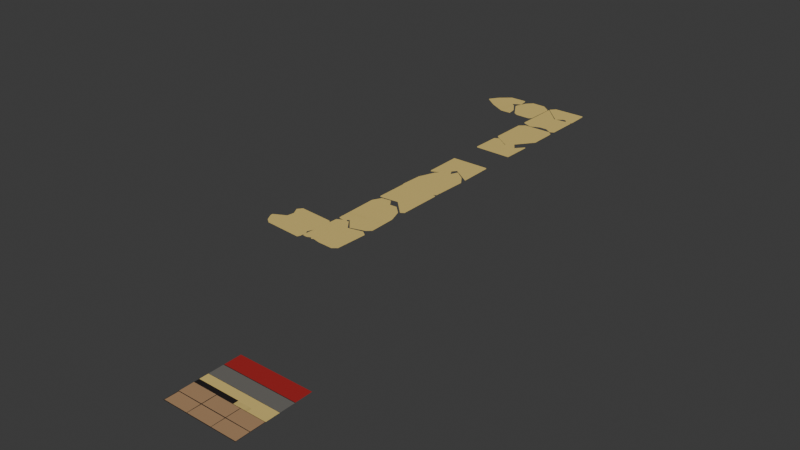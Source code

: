 # Source: 009_BalsaCounterTops_HS-TS.blend  (saved by Blender 5.0.118; exported with 4.5.12 LTS)
import bpy
from mathutils import Matrix  # noqa: F401  (used for matrix-valued properties, if any)

bpy.ops.wm.read_factory_settings(use_empty=True)
scene = bpy.context.scene
scene.name = 'Scene'

# ---- collections
col_link_balsacountertops = bpy.data.collections.new('LINK_BalsaCounterTops'); scene.collection.children.link(col_link_balsacountertops)
col_balsa = bpy.data.collections.new('Balsa'); col_link_balsacountertops.children.link(col_balsa)
col_ref = bpy.data.collections.new('ref'); scene.collection.children.link(col_ref)
col_balsa_1 = bpy.data.collections.new('Balsa')  # instanced only; not linked into the scene
col_matchboxes = bpy.data.collections.new('MatchBoxes')  # instanced only; not linked into the scene
col_woodblocks = bpy.data.collections.new('WoodBlocks')  # instanced only; not linked into the scene

# ---- images (referenced by path relative to the original .blend; pixels are not part of the script)
import os
ASSET_DIR = os.environ.get("B2B_ASSET_DIR", "")  # directory of the original .blend (textures are referenced by path, not embedded)
HERE = os.path.dirname(os.path.abspath(__file__))  # packed textures are extracted next to this script under _unpacked/

def load_image(name, relpath, width, height, colorspace="sRGB"):
    """Load a texture the original file referenced (path relative to the .blend, or extracted next to this script)."""
    p = next((c for c in (os.path.join(HERE, relpath), os.path.join(ASSET_DIR, relpath)) if relpath and os.path.exists(c)), "")
    if p:
        img = bpy.data.images.load(p, check_existing=True)
        img.name = name
    else:  # same state as the original file: an image datablock whose file is absent (Cycles renders it pink)
        img = bpy.data.images.new(name, width, height)
        img.source = "FILE"
        img.filepath = "//" + (relpath or name)
    img.colorspace_settings.name = colorspace
    return img
img_mes_hs_ts_pipeline_png = load_image('MES_HS-TS_pipeline.png', '_unpacked/MES_HS-TS_pipeline.347232ed.png', 2048, 2048, 'sRGB')
img_mes_hs_ts_uv_png = load_image('MES_HS-TS_UV.png', '_unpacked/MES_HS-TS_UV.9e01f0dc.png', 2048, 2048, 'sRGB')

# ---- materials (node trees are filled in below, after node groups)
mat_mes_hs_ts_pipeline = bpy.data.materials.new('MES_HS-TS_pipeline')

# ---- material node trees
mat_mes_hs_ts_pipeline.use_nodes = True; mat_mes_hs_ts_pipeline.node_tree.nodes.clear()
_N = mat_mes_hs_ts_pipeline.node_tree.nodes; _L = mat_mes_hs_ts_pipeline.node_tree.links
n0 = _N.new('ShaderNodeOutputMaterial'); n0.name = 'Material Output'; n0.location = (120, 0)
n1 = _N.new('ShaderNodeTexImage'); n1.name = 'Image Texture'; n1.location = (-740, 0)
n1.image = img_mes_hs_ts_pipeline_png
n2 = _N.new('ShaderNodeTexImage'); n2.name = 'Image Texture.001'; n2.location = (-740, -280)
n2.image = img_mes_hs_ts_uv_png
n3 = _N.new('ShaderNodeMix'); n3.name = 'Mix'; n3.location = (-378, -125)
n3.data_type = 'RGBA'
n3.inputs[0].default_value = 0.0
_L.new(n2.outputs[0], n3.inputs[7])
_L.new(n1.outputs[0], n3.inputs[6])
_L.new(n3.outputs[2], n0.inputs[0])
n0.is_active_output = True

# ---- world
world_world = bpy.data.worlds.new('World'); scene.world = world_world
world_world.use_nodes = True; world_world.node_tree.nodes.clear()
_N = world_world.node_tree.nodes; _L = world_world.node_tree.links
n0 = _N.new('ShaderNodeOutputWorld'); n0.name = 'World Output'; n0.location = (300, 300)
n1 = _N.new('ShaderNodeBackground'); n1.name = 'Background'; n1.location = (10, 300)
n1.inputs[0].default_value = (0.05088, 0.05088, 0.05088, 1.0)
_L.new(n1.outputs[0], n0.inputs[0])
n0.is_active_output = True
world_world.color = (0.05088, 0.05088, 0.05088)
world_world.sun_shadow_jitter_overblur = 0.0

# ---- meshes
me_mes_hs_ts_pipeline = bpy.data.meshes.new('MES_HS-TS_pipeline')
me_mes_hs_ts_pipeline.from_pydata([(-1.0, -1.0, 0.0), (1.0, -1.0, 0.0), (-1.0, 1.0, 0.0), (1.0, 1.0, 0.0), (0.1191, -0.1054, 0.0), (-1.0, -0.2415, 0.0), (1.0, -0.2415, 0.0), (1.0, -0.1054, 0.0), (-1.0, -0.1054, 0.0), (-1.0, -0.6263, 0.0), (1.0, -0.6263, 0.0), (-0.3507, -1.0, 0.0), (0.1191, -0.2415, 0.0), (-0.3507, -0.2415, 0.0), (-0.3507, -0.1054, 0.0), (-0.3507, -0.6263, 0.0), (0.3291, -1.0, 0.0), (0.3291, -0.2415, 0.0), (0.3291, -0.1054, 0.0), (0.3291, -0.6263, 0.0), (-1.0, -0.2415, 0.0), (-1.0, -0.1054, 0.0), (1.0, -0.1054, 0.0), (1.0, -0.2415, 0.0), (-0.3507, -0.1037, 0.0), (-0.3507, -0.2432, 0.0), (0.3291, -0.2432, 0.0), (0.3291, -0.1037, 0.0), (-1.0, 0.1271, 0.0), (-1.0, 0.1339, 0.0), (1.0, 0.1339, 0.0), (1.0, 0.1271, 0.0), (1.0, 0.5408, 0.0), (1.0, 0.5305, 0.0), (0.3291, 0.5305, 0.0), (0.3291, 0.5408, 0.0), (-0.3507, 0.5305, 0.0), (-0.3507, 0.5408, 0.0), (-1.0, 0.5305, 0.0), (-1.0, 0.5408, 0.0), (0.1191, -0.1037, 0.0), (0.1191, -0.2432, 0.0), (0.1191, 0.5408, 0.0), (0.1191, 0.5305, 0.0)], [], [(19, 10, 6, 17), (16, 1, 10, 19), (0, 11, 15, 9), (9, 15, 13, 5), (30, 29, 28, 31), (11, 16, 19, 15), (13, 12, 41, 25), (15, 19, 17, 12, 13), (22, 27, 26, 23), (5, 13, 25, 20), (21, 24, 14, 8), (27, 22, 7, 18), (17, 6, 23, 26), (40, 27, 18, 4), (12, 17, 26, 41), (29, 30, 33, 34, 43, 36, 38), (39, 37, 42, 35, 32, 3, 2), (35, 42, 43, 34), (37, 39, 38, 36), (42, 37, 36, 43), (32, 35, 34, 33), (4, 18, 7, 31, 28, 8, 14), (24, 40, 4, 14), (27, 40, 41, 26), (24, 21, 20, 25, 41, 40)])
_uv = me_mes_hs_ts_pipeline.uv_layers.new(name='UVMap')
_uv.uv.foreach_set('vector', [0.6646, 0.1868, 1.0, 0.1868, 1.0, 0.3793, 0.6646, 0.3793, 0.6646, 0.0, 1.0, 0.0, 1.0, 0.1868, 0.6646, 0.1868, 0.0, 0.0, 0.3247, 0.0, 0.3247, 0.1868, 0.0, 0.1868, 0.0, 0.1868, 0.3247, 0.1868, 0.3247, 0.3793, 0.0, 0.3793, 1.0, 0.567, 0.0, 0.567, 0.0, 0.5635, 1.0, 0.5635, 0.3247, 0.0, 0.6646, 0.0, 0.6646, 0.1868, 0.3247, 0.1868, 0.3247, 0.3793, 0.5596, 0.3793, 0.5596, 0.3784, 0.3247, 0.3784, 0.3247, 0.1868, 0.6646, 0.1868, 0.6646, 0.3793, 0.5596, 0.3793, 0.3247, 0.3793, 1.0, 0.4473, 0.6646, 0.4481, 0.6646, 0.3784, 1.0, 0.3793, 0.0, 0.3793, 0.3247, 0.3793, 0.3247, 0.3784, 0.0, 0.3793, 0.0, 0.4473, 0.3247, 0.4481, 0.3247, 0.4473, 0.0, 0.4473, 0.6646, 0.4481, 1.0, 0.4473, 1.0, 0.4473, 0.6646, 0.4473, 0.6646, 0.3793, 1.0, 0.3793, 1.0, 0.3793, 0.6646, 0.3784, 0.5596, 0.4481, 0.6646, 0.4481, 0.6646, 0.4473, 0.5596, 0.4473, 0.5596, 0.3793, 0.6646, 0.3793, 0.6646, 0.3784, 0.5596, 0.3784, 0.0, 0.567, 1.0, 0.567, 1.0, 0.7652, 0.6646, 0.7652, 0.5596, 0.7652, 0.3247, 0.7652, 0.0, 0.7652, 0.0, 0.7704, 0.3247, 0.7704, 0.5596, 0.7704, 0.6646, 0.7704, 1.0, 0.7704, 1.0, 1.0, 0.0, 1.0, 0.6646, 0.7704, 0.5596, 0.7704, 0.5596, 0.7652, 0.6646, 0.7652, 0.3247, 0.7704, 0.0, 0.7704, 0.0, 0.7652, 0.3247, 0.7652, 0.5596, 0.7704, 0.3247, 0.7704, 0.3247, 0.7652, 0.5596, 0.7652, 1.0, 0.7704, 0.6646, 0.7704, 0.6646, 0.7652, 1.0, 0.7652, 0.5596, 0.4473, 0.6646, 0.4473, 1.0, 0.4473, 1.0, 0.5635, 0.0, 0.5635, 0.0, 0.4473, 0.3247, 0.4473, 0.3247, 0.4481, 0.5596, 0.4481, 0.5596, 0.4473, 0.3247, 0.4473, 0.6646, 0.4481, 0.5596, 0.4481, 0.5596, 0.3784, 0.6646, 0.3784, 0.3247, 0.4481, 0.0, 0.4473, 0.0, 0.3793, 0.3247, 0.3784, 0.5596, 0.3784, 0.5596, 0.4481])
me_mes_hs_ts_pipeline.materials.append(mat_mes_hs_ts_pipeline)
me_mes_hs_ts_pipeline.update()
me_plane_006 = bpy.data.meshes.new('Plane.006')
me_plane_006.from_pydata([(-0.4205, 0.5468, 0.0), (0.5887, 0.06876, 0.0), (-0.4205, -0.6259, 0.0), (0.5887, -0.6481, 0.0), (0.08411, 0.6098, 0.0), (0.08411, -0.8573, 0.0), (-0.1682, 0.7878, 0.0), (-0.1682, -0.5592, 0.0), (0.4729, 0.4255, 0.0), (0.4729, -0.7516, 0.0), (-0.04205, 0.7997, 0.0), (-0.04205, -0.7083, 0.0), (0.2785, 0.6185, 0.0), (0.2785, -0.8045, 0.0), (-0.2944, 0.776, 0.0), (-0.2944, -0.6397, 0.0)], [], [(9, 8, 1, 3), (11, 10, 4, 5), (15, 14, 6, 7), (13, 12, 8, 9), (7, 6, 10, 11), (5, 4, 12, 13), (2, 0, 14, 15)])
_uv = me_plane_006.uv_layers.new(name='UVMap')
_uv.uv.foreach_set('vector', [-0.04774, 0.4634, 0.07348, 0.4663, 0.03703, 0.4535, -0.0368, 0.4517, -0.04457, 0.5165, 0.1107, 0.5203, 0.09149, 0.5068, -0.0596, 0.5032, -0.03813, 0.5427, 0.1077, 0.5462, 0.1092, 0.5333, -0.02953, 0.5299, -0.05367, 0.4833, 0.09287, 0.4868, 0.07348, 0.4663, -0.04774, 0.4634, -0.02953, 0.5299, 0.1092, 0.5333, 0.1107, 0.5203, -0.04457, 0.5165, -0.0596, 0.5032, 0.09149, 0.5068, 0.09287, 0.4868, -0.05367, 0.4833, -0.03703, 0.5557, 0.08374, 0.5587, 0.1077, 0.5462, -0.03813, 0.5427])
me_plane_006.materials.append(mat_mes_hs_ts_pipeline)
me_plane_006.update()
me_plane_007 = bpy.data.meshes.new('Plane.007')
me_plane_007.from_pydata([(-0.5046, -0.6392, 0.0), (0.5046, -0.5384, 0.0), (0.3553, 0.6037, 0.0), (0.5046, 0.4002, 0.0), (-0.5046, -0.04405, 0.0), (0.3553, -0.6392, 0.0), (-0.08487, -0.6392, 0.0), (0.08487, -0.6392, 0.0), (0.0, -0.6392, 0.0), (0.08487, 0.7896, 0.0), (-0.08487, 0.7384, 0.0), (0.0, 0.5862, 0.0), (-0.3516, -0.6392, 0.0), (-0.3516, 0.3944, 0.0)], [], [(7, 9, 2, 5), (0, 4, 13, 12), (9, 7, 8, 11), (11, 8, 6, 10), (5, 2, 3, 1), (12, 13, 10, 6)])
_uv = me_plane_007.uv_layers.new(name='UVMap')
_uv.uv.foreach_set('vector', [0.2031, 0.4985, 0.3502, 0.4941, 0.3302, 0.4668, 0.2022, 0.4707, 0.2049, 0.5592, 0.2662, 0.5573, 0.3109, 0.5402, 0.2044, 0.5434, 0.3502, 0.4941, 0.2031, 0.4985, 0.2033, 0.5072, 0.3295, 0.5034, 0.3295, 0.5034, 0.2033, 0.5072, 0.2036, 0.516, 0.3455, 0.5117, 0.2022, 0.4707, 0.3302, 0.4668, 0.3088, 0.452, 0.2122, 0.455, 0.2044, 0.5434, 0.3109, 0.5402, 0.3455, 0.5117, 0.2036, 0.516])
me_plane_007.materials.append(mat_mes_hs_ts_pipeline)
me_plane_007.update()
me_plane_008 = bpy.data.meshes.new('Plane.008')
me_plane_008.from_pydata([(-0.5046, -0.3479, 0.0), (0.5046, -0.6553, 0.0), (-0.5046, 0.5024, 0.0), (0.5046, 0.5024, 0.0), (0.0, -0.3006, 0.0), (0.0, 0.5024, 0.0), (0.4149, -0.7125, 0.0), (0.4149, 0.5024, 0.0)], [], [(6, 7, 3, 1), (0, 2, 5, 4), (4, 5, 7, 6)])
_uv = me_plane_008.uv_layers.new(name='UVMap')
_uv.uv.foreach_set('vector', [0.07725, 0.4625, 0.2024, 0.4625, 0.2024, 0.4533, 0.08314, 0.4533, 0.1148, 0.5572, 0.2024, 0.5572, 0.2024, 0.5053, 0.1197, 0.5053, 0.1197, 0.5053, 0.2024, 0.5053, 0.2024, 0.4625, 0.07725, 0.4625])
me_plane_008.materials.append(mat_mes_hs_ts_pipeline)
me_plane_008.update()
me_plane_009 = bpy.data.meshes.new('Plane.009')
me_plane_009.from_pydata([(-0.4205, -0.5497, 0.0), (0.5887, -0.4489, -1.154e-08), (-0.4205, 0.4908, 0.0), (0.5887, 0.39, -1.154e-08), (0.08411, -0.5497, 0.0), (0.08411, 0.3536, 0.0), (-0.3143, 0.5585, 0.0), (-0.3143, -0.5497, 0.0), (0.4784, -0.5497, 0.0), (0.4784, 0.4608, 0.0), (-0.208, -0.4913, 0.0), (-0.1284, -0.5141, 0.0), (-0.1682, -0.5497, 0.0), (-0.1284, 0.6047, 0.0), (-0.208, 0.6263, 0.0), (-0.1682, 0.5793, 0.0)], [], [(8, 9, 3, 1), (4, 5, 9, 8), (0, 2, 6, 7), (13, 11, 12, 15), (15, 12, 10, 14), (11, 13, 5, 4), (7, 6, 14, 10)])
_uv = me_plane_009.uv_layers.new(name='UVMap')
_uv.uv.foreach_set('vector', [-0.1614, 0.4674, -0.05743, 0.4625, -0.06525, 0.4515, -0.1516, 0.4556, -0.1595, 0.508, -0.06655, 0.5036, -0.05743, 0.4625, -0.1614, 0.4674, -0.1571, 0.5599, -0.04999, 0.5549, -0.04353, 0.5436, -0.1576, 0.549, -0.03969, 0.5243, -0.1548, 0.5297, -0.1583, 0.534, -0.04211, 0.5285, -0.04211, 0.5285, -0.1583, 0.534, -0.1521, 0.5378, -0.03708, 0.5324, -0.1548, 0.5297, -0.03969, 0.5243, -0.06655, 0.5036, -0.1595, 0.508, -0.1576, 0.549, -0.04353, 0.5436, -0.03708, 0.5324, -0.1521, 0.5378])
me_plane_009.materials.append(mat_mes_hs_ts_pipeline)
me_plane_009.update()
me_plane_010 = bpy.data.meshes.new('Plane.010')
me_plane_010.from_pydata([(-0.5046, 0.408, 0.0), (0.5046, 0.408, 0.0), (0.0, 0.408, 0.0), (0.5046, -0.5054, 0.0), (-0.5046, -0.5938, 0.0), (0.0, -0.1585, 0.0), (-0.2523, 0.408, 0.0), (-0.2523, -0.484, 0.0), (0.2523, 0.408, 0.0), (0.2523, -0.332, 0.0)], [], [(9, 8, 1, 3), (7, 6, 2, 5), (4, 0, 6, 7), (5, 2, 8, 9)])
_uv = me_plane_010.uv_layers.new(name='UVMap')
_uv.uv.foreach_set('vector', [0.3441, 0.4788, 0.4203, 0.4799, 0.4207, 0.4539, 0.3266, 0.4525, 0.3277, 0.5305, 0.4195, 0.5318, 0.4199, 0.5058, 0.3616, 0.505, 0.316, 0.5564, 0.4192, 0.5578, 0.4195, 0.5318, 0.3277, 0.5305, 0.3616, 0.505, 0.4199, 0.5058, 0.4203, 0.4799, 0.3441, 0.4788])
me_plane_010.materials.append(mat_mes_hs_ts_pipeline)
me_plane_010.update()
me_plane_012 = bpy.data.meshes.new('Plane.012')
me_plane_012.from_pydata([(-0.5046, -0.5596, 0.0), (0.5046, -0.5078, 0.0), (0.0, -0.6392, 0.0), (0.5046, 0.4789, 0.0), (-0.5046, 0.1748, 0.0), (-9.504e-09, 0.8258, 0.0), (-0.4199, -0.6392, 0.0), (-0.4199, 0.284, 0.0), (0.3569, -0.6392, 0.0), (0.3569, 0.5804, 0.0)], [], [(6, 7, 5, 2), (8, 9, 3, 1), (0, 4, 7, 6), (2, 5, 9, 8)])
_uv = me_plane_012.uv_layers.new(name='UVMap')
_uv.uv.foreach_set('vector', [0.6385, 0.4622, 0.5434, 0.4621, 0.4875, 0.5052, 0.6384, 0.5055, 0.6384, 0.5422, 0.5127, 0.542, 0.5232, 0.5573, 0.6248, 0.5574, 0.6303, 0.4535, 0.5547, 0.4533, 0.5434, 0.4621, 0.6385, 0.4622, 0.6384, 0.5055, 0.4875, 0.5052, 0.5127, 0.542, 0.6384, 0.5422])
me_plane_012.materials.append(mat_mes_hs_ts_pipeline)
me_plane_012.update()
me_plane_013 = bpy.data.meshes.new('Plane.013')
me_plane_013.from_pydata([(-0.5401, -0.3808, 0.0), (0.4692, -0.8345, 0.0), (-0.5401, 0.4525, 0.0), (0.4692, 0.4086, 0.0), (-0.03547, -0.3335, 0.0), (-0.03547, 0.3908, 0.0), (0.2169, -0.584, 0.0), (0.2169, 0.5096, 0.0), (-0.438, -0.3712, 0.0), (-0.438, 0.5096, 0.0), (-0.2368, -0.3523, 0.0), (-0.2368, 0.3881, 0.0)], [], [(6, 7, 3, 1), (10, 11, 5, 4), (4, 5, 7, 6), (0, 2, 9, 8), (8, 9, 11, 10)])
_uv = me_plane_013.uv_layers.new(name='UVMap')
_uv.uv.foreach_set('vector', [0.7576, 0.5309, 0.645, 0.5317, 0.6556, 0.5576, 0.7836, 0.5567, 0.7334, 0.4843, 0.6571, 0.4849, 0.657, 0.5056, 0.7316, 0.5051, 0.7316, 0.5051, 0.657, 0.5056, 0.645, 0.5317, 0.7576, 0.5309, 0.7361, 0.4531, 0.6503, 0.4537, 0.6445, 0.4643, 0.7352, 0.4636, 0.7352, 0.4636, 0.6445, 0.4643, 0.6571, 0.4849, 0.7334, 0.4843])
me_plane_013.materials.append(mat_mes_hs_ts_pipeline)
me_plane_013.update()
me_plane_014 = bpy.data.meshes.new('Plane.014')
me_plane_014.from_pydata([(-0.5046, 0.408, 0.0), (0.5046, 0.408, 0.0), (0.0, 0.408, 0.0), (0.5046, -0.3587, 0.0), (-0.5046, -0.3682, 0.0), (0.0, -0.1585, 0.0), (0.394, 0.408, 0.0), (0.394, -0.4293, 0.0), (-0.3144, 0.408, 0.0), (-0.3144, -0.1458, 0.0), (-0.1572, -0.3613, 0.0), (-0.1572, 0.408, 0.0)], [], [(7, 6, 1, 3), (10, 11, 2, 5), (5, 2, 6, 7), (4, 0, 8, 9), (9, 8, 11, 10)])
_uv = me_plane_014.uv_layers.new(name='UVMap')
_uv.uv.foreach_set('vector', [0.5115, 0.5454, 0.4252, 0.5465, 0.4254, 0.5579, 0.5043, 0.5569, 0.5038, 0.4887, 0.4245, 0.4897, 0.4247, 0.5059, 0.4831, 0.5052, 0.4831, 0.5052, 0.4247, 0.5059, 0.4252, 0.5465, 0.5115, 0.5454, 0.5041, 0.4529, 0.4241, 0.4539, 0.4243, 0.4735, 0.4814, 0.4728, 0.4814, 0.4728, 0.4243, 0.4735, 0.4245, 0.4897, 0.5038, 0.4887])
me_plane_014.materials.append(mat_mes_hs_ts_pipeline)
me_plane_014.update()
me_plane_015 = bpy.data.meshes.new('Plane.015')
me_plane_015.from_pydata([(-0.5217, -0.3028, 0.0), (0.4876, -0.1545, 0.0), (-0.01705, -0.3801, 0.0), (-0.5217, 0.09254, 0.0), (-0.01705, 0.4954, 0.0), (0.4876, 0.2272, 0.0), (0.324, -0.3801, 0.0), (0.324, 0.3782, 0.0), (-0.4555, -0.3801, 0.0), (-0.4555, 0.2125, 0.0)], [], [(8, 9, 4, 2), (6, 7, 5, 1), (2, 4, 7, 6), (0, 3, 9, 8)])
_uv = me_plane_015.uv_layers.new(name='UVMap')
_uv.uv.foreach_set('vector', [1.103, 0.5482, 1.042, 0.5473, 1.014, 0.5021, 1.103, 0.5034, 1.104, 0.4685, 1.026, 0.4674, 1.042, 0.4509, 1.081, 0.4515, 1.103, 0.5034, 1.014, 0.5021, 1.026, 0.4674, 1.104, 0.4685, 1.095, 0.5548, 1.054, 0.5543, 1.042, 0.5473, 1.103, 0.5482])
me_plane_015.materials.append(mat_mes_hs_ts_pipeline)
me_plane_015.update()
me_plane_016 = bpy.data.meshes.new('Plane.016')
me_plane_016.from_pydata([(-0.4307, 0.3161, 0.0), (0.5786, -0.1376, 0.0), (0.07391, 0.3634, 0.0), (0.453, -0.274, 0.0), (0.07865, -0.274, 0.0), (-0.4213, -0.274, 0.0), (-0.09792, 0.2371, 0.0), (-0.2576, 0.3323, 0.0), (-0.1771, 0.231, 0.0), (-0.2506, -0.274, 0.0), (-0.092, -0.274, 0.0), (-0.1713, -0.274, 0.0)], [], [(3, 4, 2, 1), (9, 7, 8, 11), (11, 8, 6, 10), (4, 10, 6, 2), (9, 5, 0, 7)])
_uv = me_plane_016.uv_layers.new(name='UVMap')
_uv.uv.foreach_set('vector', [0.8017, 0.5438, 0.8019, 0.5052, 0.7363, 0.5044, 0.7876, 0.5567, 0.8021, 0.4713, 0.7396, 0.4703, 0.75, 0.4786, 0.802, 0.4795, 0.802, 0.4795, 0.75, 0.4786, 0.7494, 0.4868, 0.802, 0.4877, 0.8019, 0.5052, 0.802, 0.4877, 0.7494, 0.4868, 0.7363, 0.5044, 0.8021, 0.4713, 0.8022, 0.4537, 0.7414, 0.4524, 0.7396, 0.4703])
me_plane_016.materials.append(mat_mes_hs_ts_pipeline)
me_plane_016.update()
me_plane_017 = bpy.data.meshes.new('Plane.017')
me_plane_017.from_pydata([(-0.4205, -0.5229, 0.0), (0.5887, -0.4925, 0.0), (-0.4205, 0.4798, 0.0), (0.5887, 0.4199, 0.0), (0.08411, -0.5497, 0.0), (0.08411, 0.4046, 0.0), (-0.1682, -0.5497, 0.0), (-0.1682, 0.7027, 0.0), (0.5481, -0.5551, 0.0), (0.4624, 0.5074, 0.0), (0.2733, -0.5497, 0.0), (0.2733, 0.3895, 0.0), (-0.1064, -0.4939, 0.0), (-0.1064, 0.7056, 0.0), (-0.3538, -0.5497, 0.0), (-0.3538, 0.5843, 0.0)], [], [(8, 9, 3, 1), (12, 13, 5, 4), (14, 15, 7, 6), (10, 11, 9, 8), (4, 5, 11, 10), (6, 7, 13, 12), (0, 2, 15, 14)])
_uv = me_plane_017.uv_layers.new(name='UVMap')
_uv.uv.foreach_set('vector', [0.8102, 0.4569, 0.9187, 0.4665, 0.9099, 0.4535, 0.8166, 0.4528, 0.8159, 0.5238, 0.9385, 0.5248, 0.9079, 0.5051, 0.8104, 0.5043, 0.81, 0.5491, 0.9259, 0.55, 0.9382, 0.5311, 0.8102, 0.5301, 0.8105, 0.485, 0.9065, 0.4857, 0.9187, 0.4665, 0.8102, 0.4569, 0.8104, 0.5043, 0.9079, 0.5051, 0.9065, 0.4857, 0.8105, 0.485, 0.8102, 0.5301, 0.9382, 0.5311, 0.9385, 0.5248, 0.8159, 0.5238, 0.8127, 0.5559, 0.9152, 0.5567, 0.9259, 0.55, 0.81, 0.5491])
me_plane_017.materials.append(mat_mes_hs_ts_pipeline)
me_plane_017.update()
me_plane_018 = bpy.data.meshes.new('Plane.018')
me_plane_018.from_pydata([(0.4876, 0.1436, 0.0), (-0.01705, 0.6106, 0.0), (0.4876, -0.3182, 0.0), (-0.01705, -0.2649, 0.0), (-0.5217, -0.4677, 0.0), (-0.5217, -0.1629, 0.0), (-0.2694, -0.4276, 0.0), (-0.2694, 0.2851, 0.0), (0.2353, 0.4372, 0.0), (0.2353, -0.3516, 0.0), (0.1091, 0.5239, 0.0), (0.1107, -0.1024, 0.0)], [], [(9, 8, 0, 2), (6, 7, 1, 3), (4, 5, 7, 6), (11, 10, 8, 9), (3, 1, 10, 11)])
_uv = me_plane_018.uv_layers.new(name='UVMap')
_uv.uv.foreach_set('vector', [1.017, 0.477, 0.936, 0.4781, 0.9657, 0.4519, 1.013, 0.4513, 1.025, 0.5285, 0.9523, 0.5295, 0.9187, 0.5041, 1.008, 0.5029, 1.03, 0.5542, 0.9984, 0.5546, 0.9523, 0.5295, 1.025, 0.5285, 0.9914, 0.4901, 0.9274, 0.4911, 0.936, 0.4781, 1.017, 0.477, 1.008, 0.5029, 0.9187, 0.5041, 0.9274, 0.4911, 0.9914, 0.4901])
me_plane_018.materials.append(mat_mes_hs_ts_pipeline)
me_plane_018.update()

# ---- objects
ob_mes_hs_ts_pipeline = bpy.data.objects.new('MES_HS-TS_pipeline', me_mes_hs_ts_pipeline)
ob_balsatops = bpy.data.objects.new('BalsaTops', me_plane_006)
ob_balsatops_001 = bpy.data.objects.new('BalsaTops.001', me_plane_007)
ob_balsatops_002 = bpy.data.objects.new('BalsaTops.002', me_plane_008)
ob_balsatops_003 = bpy.data.objects.new('BalsaTops.003', me_plane_009)
ob_balsatops_004 = bpy.data.objects.new('BalsaTops.004', me_plane_010)
ob_balsatops_005 = bpy.data.objects.new('BalsaTops.005', me_plane_012)
ob_balsatops_006 = bpy.data.objects.new('BalsaTops.006', me_plane_013)
ob_balsatops_007 = bpy.data.objects.new('BalsaTops.007', me_plane_014)
ob_balsatops_008 = bpy.data.objects.new('BalsaTops.008', me_plane_015)
ob_balsatops_009 = bpy.data.objects.new('BalsaTops.009', me_plane_016)
ob_balsatops_010 = bpy.data.objects.new('BalsaTops.010', me_plane_017)
ob_balsatops_011 = bpy.data.objects.new('BalsaTops.011', me_plane_018)
ob_balsa = bpy.data.objects.new('Balsa', None)
ob_matchboxes = bpy.data.objects.new('MatchBoxes', None)
ob_woodblocks = bpy.data.objects.new('WoodBlocks', None)

# ---- transforms, parenting, visibility, modifiers, constraints
ob_mes_hs_ts_pipeline.location = (0.0, -5.0, 0.0)
ob_balsatops.location = (-1.903, 1.055, 0.9686)
ob_balsatops.rotation_euler = (0.0, 0.0, 0.02429)
_m = ob_balsatops.modifiers.new('Solidify', 'SOLIDIFY')
_m.thickness = 0.025
ob_balsatops_001.location = (-1.819, 3.391, 0.9686)
ob_balsatops_001.rotation_euler = (0.0, 0.0, -0.03025)
_m = ob_balsatops_001.modifiers.new('Solidify', 'SOLIDIFY')
_m.thickness = 0.025
ob_balsatops_002.location = (-1.819, 2.24, 0.9686)
_m = ob_balsatops_002.modifiers.new('Solidify', 'SOLIDIFY')
_m.thickness = 0.025
ob_balsatops_003.location = (-1.903, -0.2172, 0.9686)
ob_balsatops_003.rotation_euler = (0.0, 0.0, -0.04701)
_m = ob_balsatops_003.modifiers.new('Solidify', 'SOLIDIFY')
_m.thickness = 0.025
ob_balsatops_004.location = (-1.819, 4.446, 0.9686)
ob_balsatops_004.rotation_euler = (0.0, -0.0, 0.01425)
_m = ob_balsatops_004.modifiers.new('Solidify', 'SOLIDIFY')
_m.thickness = 0.025
ob_balsatops_005.location = (-1.819, 7.275, 0.9686)
ob_balsatops_005.rotation_euler = (0.0, 0.0, -3.14)
_m = ob_balsatops_005.modifiers.new('Solidify', 'SOLIDIFY')
_m.thickness = 0.025
ob_balsatops_006.location = (-1.854, 8.486, 0.9686)
ob_balsatops_006.rotation_euler = (0.0, -0.0, -3.149)
_m = ob_balsatops_006.modifiers.new('Solidify', 'SOLIDIFY')
_m.thickness = 0.025
ob_balsatops_007.location = (-1.819, 6.248, 0.9686)
ob_balsatops_007.rotation_euler = (0.0, 0.0, -3.154)
_m = ob_balsatops_007.modifiers.new('Solidify', 'SOLIDIFY')
_m.thickness = 0.025
ob_balsatops_008.location = (-2.751, 8.99, 0.9686)
ob_balsatops_008.rotation_euler = (0.0, 0.0, -4.732)
_m = ob_balsatops_008.modifiers.new('Solidify', 'SOLIDIFY')
_m.thickness = 0.025
ob_balsatops_009.location = (-1.737, 9.228, 0.9686)
ob_balsatops_009.rotation_euler = (0.0, -0.0, -3.136)
_m = ob_balsatops_009.modifiers.new('Solidify', 'SOLIDIFY')
_m.thickness = 0.025
ob_balsatops_010.location = (-2.913, -0.4135, 0.9686)
ob_balsatops_010.rotation_euler = (0.0, 0.0, 1.491)
_m = ob_balsatops_010.modifiers.new('Solidify', 'SOLIDIFY')
_m.thickness = 0.025
ob_balsatops_011.location = (-3.568, 8.99, 0.9686)
ob_balsatops_011.rotation_euler = (0.0, -0.0, -4.705)
_m = ob_balsatops_011.modifiers.new('Solidify', 'SOLIDIFY')
_m.thickness = 0.025
ob_balsa.location = (0.0, 0.0, 0.0)
ob_balsa.instance_type = 'COLLECTION'
ob_balsa.display_type = 'WIRE'
ob_matchboxes.location = (0.0, 0.0, 0.0)
ob_matchboxes.instance_type = 'COLLECTION'
ob_woodblocks.location = (0.0, 0.0, 0.0)
ob_woodblocks.instance_type = 'COLLECTION'
ob_balsa.instance_collection = col_balsa
ob_matchboxes.instance_collection = col_matchboxes
ob_woodblocks.instance_collection = col_woodblocks

# ---- collection membership
col_link_balsacountertops.objects.link(ob_mes_hs_ts_pipeline)
col_balsa.objects.link(ob_balsatops)
col_balsa.objects.link(ob_balsatops_001)
col_balsa.objects.link(ob_balsatops_002)
col_balsa.objects.link(ob_balsatops_003)
col_balsa.objects.link(ob_balsatops_004)
col_balsa.objects.link(ob_balsatops_005)
col_balsa.objects.link(ob_balsatops_006)
col_balsa.objects.link(ob_balsatops_007)
col_balsa.objects.link(ob_balsatops_008)
col_balsa.objects.link(ob_balsatops_009)
col_balsa.objects.link(ob_balsatops_010)
col_balsa.objects.link(ob_balsatops_011)
col_ref.objects.link(ob_balsa)
col_ref.objects.link(ob_matchboxes)
col_ref.objects.link(ob_woodblocks)

# ---- scene / render settings (as saved in the file)
scene.frame_start = 1; scene.frame_end = 250; scene.frame_set(1)
scene.render.engine = 'BLENDER_EEVEE_NEXT'
scene.render.bake_bias = 0.0
scene.render.bake_samples = 0
scene.cycles.feature_set = 'EXPERIMENTAL'
bpy.context.view_layer.update()

# ---- added for rendering (the .blend has no active camera and no usable light): camera, sun
cam_auto = bpy.data.cameras.new('AutoCamera')
cam_auto.lens = 50.0
cam_auto.sensor_width = 36.0
cam_auto.clip_end = 1000.0
ob_auto_camera = bpy.data.objects.new('AutoCamera', cam_auto)
scene.collection.objects.link(ob_auto_camera)
ob_auto_camera.location = (13.5614, -16.4311, 12.6188)
ob_auto_camera.rotation_euler = (1.09748, -7.21219e-08, 0.694738)
scene.camera = ob_auto_camera
light_auto_sun = bpy.data.lights.new('AutoSun', 'SUN')
light_auto_sun.energy = 3.0
light_auto_sun.angle = 0.0523599
ob_auto_sun = bpy.data.objects.new('AutoSun', light_auto_sun)
scene.collection.objects.link(ob_auto_sun)
ob_auto_sun.rotation_euler = (0.872665, 0.174533, 0.523599)
bpy.context.view_layer.update()
